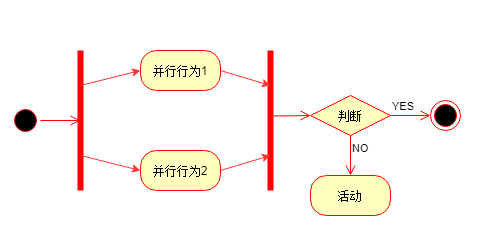

The diagram above was exported from draw.io. Its source (the exported page's mxGraphModel, read from the mxfile embedded in the PNG):
<mxGraphModel dx="1038" dy="619" grid="1" gridSize="10" guides="1" tooltips="1" connect="1" arrows="1" fold="1" page="1" pageScale="1" pageWidth="827" pageHeight="1169" background="#FFFFFF" math="0" shadow="0">
  <root>
    <mxCell id="0" />
    <mxCell id="1" parent="0" />
    <mxCell id="rJJWxhhvnjheDJhbnTi3-2" value="&amp;nbsp;" style="rounded=0;whiteSpace=wrap;html=1;fillColor=none;strokeColor=none;" parent="1" vertex="1">
      <mxGeometry x="40" y="80" width="480" height="240" as="geometry" />
    </mxCell>
    <mxCell id="i3zaVXKfysA-3JgYgfG_-45" value="" style="ellipse;html=1;shape=startState;fillColor=#000000;strokeColor=#ff0000;" vertex="1" parent="1">
      <mxGeometry x="50" y="185" width="30" height="30" as="geometry" />
    </mxCell>
    <mxCell id="i3zaVXKfysA-3JgYgfG_-46" value="" style="edgeStyle=orthogonalEdgeStyle;html=1;verticalAlign=bottom;endArrow=open;endSize=8;strokeColor=#ff0000;" edge="1" source="i3zaVXKfysA-3JgYgfG_-45" parent="1">
      <mxGeometry relative="1" as="geometry">
        <mxPoint x="120" y="200" as="targetPoint" />
      </mxGeometry>
    </mxCell>
    <mxCell id="i3zaVXKfysA-3JgYgfG_-47" value="" style="shape=line;html=1;strokeWidth=6;strokeColor=#ff0000;rotation=-90;" vertex="1" parent="1">
      <mxGeometry x="50" y="195" width="140" height="10" as="geometry" />
    </mxCell>
    <mxCell id="i3zaVXKfysA-3JgYgfG_-49" value="并行行为1" style="rounded=1;whiteSpace=wrap;html=1;arcSize=40;fontColor=#000000;fillColor=#ffffc0;strokeColor=#ff0000;" vertex="1" parent="1">
      <mxGeometry x="180" y="130" width="80" height="40" as="geometry" />
    </mxCell>
    <mxCell id="i3zaVXKfysA-3JgYgfG_-53" value="并行行为2" style="rounded=1;whiteSpace=wrap;html=1;arcSize=40;fontColor=#000000;fillColor=#ffffc0;strokeColor=#ff0000;" vertex="1" parent="1">
      <mxGeometry x="180" y="230" width="80" height="40" as="geometry" />
    </mxCell>
    <mxCell id="i3zaVXKfysA-3JgYgfG_-54" value="" style="shape=line;html=1;strokeWidth=6;strokeColor=#ff0000;rotation=-90;" vertex="1" parent="1">
      <mxGeometry x="240" y="195" width="140" height="10" as="geometry" />
    </mxCell>
    <mxCell id="i3zaVXKfysA-3JgYgfG_-68" value="判断" style="rhombus;whiteSpace=wrap;html=1;fillColor=#ffffc0;strokeColor=#ff0000;" vertex="1" parent="1">
      <mxGeometry x="350" y="175" width="80" height="40" as="geometry" />
    </mxCell>
    <mxCell id="i3zaVXKfysA-3JgYgfG_-69" value="YES" style="edgeStyle=orthogonalEdgeStyle;html=1;align=left;verticalAlign=bottom;endArrow=open;endSize=8;strokeColor=#ff0000;entryX=0;entryY=0.5;entryDx=0;entryDy=0;" edge="1" source="i3zaVXKfysA-3JgYgfG_-68" parent="1" target="i3zaVXKfysA-3JgYgfG_-72">
      <mxGeometry x="-1" relative="1" as="geometry">
        <mxPoint x="440" y="195" as="targetPoint" />
        <Array as="points" />
      </mxGeometry>
    </mxCell>
    <mxCell id="i3zaVXKfysA-3JgYgfG_-70" value="NO" style="edgeStyle=orthogonalEdgeStyle;html=1;align=left;verticalAlign=top;endArrow=open;endSize=8;strokeColor=#ff0000;entryX=0.5;entryY=0;entryDx=0;entryDy=0;" edge="1" source="i3zaVXKfysA-3JgYgfG_-68" parent="1" target="i3zaVXKfysA-3JgYgfG_-73">
      <mxGeometry x="-1" relative="1" as="geometry">
        <mxPoint x="340" y="260" as="targetPoint" />
      </mxGeometry>
    </mxCell>
    <mxCell id="i3zaVXKfysA-3JgYgfG_-71" value="" style="edgeStyle=orthogonalEdgeStyle;html=1;align=left;verticalAlign=top;endArrow=open;endSize=8;strokeColor=red;exitX=0.533;exitY=0.62;exitDx=0;exitDy=0;exitPerimeter=0;entryX=0;entryY=0.5;entryDx=0;entryDy=0;" edge="1" parent="1" source="i3zaVXKfysA-3JgYgfG_-54" target="i3zaVXKfysA-3JgYgfG_-68">
      <mxGeometry x="-1" relative="1" as="geometry">
        <mxPoint x="350" y="280" as="targetPoint" />
        <mxPoint x="350" y="220" as="sourcePoint" />
      </mxGeometry>
    </mxCell>
    <mxCell id="i3zaVXKfysA-3JgYgfG_-72" value="" style="ellipse;html=1;shape=endState;fillColor=#000000;strokeColor=#ff0000;" vertex="1" parent="1">
      <mxGeometry x="470" y="180" width="30" height="30" as="geometry" />
    </mxCell>
    <mxCell id="i3zaVXKfysA-3JgYgfG_-73" value="活动" style="rounded=1;whiteSpace=wrap;html=1;arcSize=40;fontColor=#000000;fillColor=#ffffc0;strokeColor=#ff0000;" vertex="1" parent="1">
      <mxGeometry x="350" y="255" width="80" height="40" as="geometry" />
    </mxCell>
    <mxCell id="i3zaVXKfysA-3JgYgfG_-83" value="" style="endArrow=classic;html=1;labelBackgroundColor=#ffffff;fontColor=#FF3333;strokeColor=#FF3333;exitX=0.75;exitY=0.5;exitDx=0;exitDy=0;exitPerimeter=0;entryX=0;entryY=0.5;entryDx=0;entryDy=0;" edge="1" parent="1" source="i3zaVXKfysA-3JgYgfG_-47" target="i3zaVXKfysA-3JgYgfG_-49">
      <mxGeometry width="50" height="50" relative="1" as="geometry">
        <mxPoint x="170" y="330" as="sourcePoint" />
        <mxPoint x="220" y="280" as="targetPoint" />
      </mxGeometry>
    </mxCell>
    <mxCell id="i3zaVXKfysA-3JgYgfG_-84" value="" style="endArrow=classic;html=1;labelBackgroundColor=#ffffff;fontColor=#FF3333;strokeColor=#FF3333;exitX=0.25;exitY=0.5;exitDx=0;exitDy=0;exitPerimeter=0;entryX=0;entryY=0.5;entryDx=0;entryDy=0;" edge="1" parent="1" source="i3zaVXKfysA-3JgYgfG_-47" target="i3zaVXKfysA-3JgYgfG_-53">
      <mxGeometry width="50" height="50" relative="1" as="geometry">
        <mxPoint x="130" y="175" as="sourcePoint" />
        <mxPoint x="190" y="160" as="targetPoint" />
      </mxGeometry>
    </mxCell>
    <mxCell id="i3zaVXKfysA-3JgYgfG_-85" value="" style="endArrow=classic;html=1;labelBackgroundColor=#ffffff;fontColor=#FF3333;strokeColor=#FF3333;exitX=1;exitY=0.5;exitDx=0;exitDy=0;entryX=0.75;entryY=0.5;entryDx=0;entryDy=0;entryPerimeter=0;" edge="1" parent="1" source="i3zaVXKfysA-3JgYgfG_-49" target="i3zaVXKfysA-3JgYgfG_-54">
      <mxGeometry width="50" height="50" relative="1" as="geometry">
        <mxPoint x="140" y="185" as="sourcePoint" />
        <mxPoint x="200" y="170" as="targetPoint" />
      </mxGeometry>
    </mxCell>
    <mxCell id="i3zaVXKfysA-3JgYgfG_-86" value="" style="endArrow=classic;html=1;labelBackgroundColor=#ffffff;fontColor=#FF3333;strokeColor=#FF3333;exitX=1;exitY=0.5;exitDx=0;exitDy=0;entryX=0.25;entryY=0.5;entryDx=0;entryDy=0;entryPerimeter=0;" edge="1" parent="1" source="i3zaVXKfysA-3JgYgfG_-53" target="i3zaVXKfysA-3JgYgfG_-54">
      <mxGeometry width="50" height="50" relative="1" as="geometry">
        <mxPoint x="150" y="195" as="sourcePoint" />
        <mxPoint x="210" y="180" as="targetPoint" />
      </mxGeometry>
    </mxCell>
  </root>
</mxGraphModel>